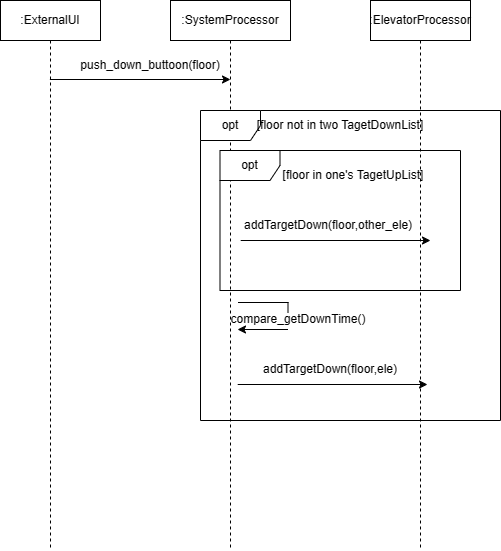

The diagram above was exported from draw.io. Its source (the exported page's mxGraphModel, read from the mxfile embedded in the PNG):
<mxGraphModel dx="925" dy="505" grid="1" gridSize="10" guides="1" tooltips="1" connect="1" arrows="1" fold="1" page="1" pageScale="1" pageWidth="827" pageHeight="1169" math="0" shadow="0">
  <root>
    <mxCell id="0" />
    <mxCell id="1" parent="0" />
    <mxCell id="TY9RNYCd-SKU3gxrGZe1-1" value=":ExternalUI" style="shape=umlLifeline;perimeter=lifelinePerimeter;whiteSpace=wrap;html=1;container=1;dropTarget=0;collapsible=0;recursiveResize=0;outlineConnect=0;portConstraint=eastwest;newEdgeStyle={&quot;curved&quot;:0,&quot;rounded&quot;:0};" vertex="1" parent="1">
      <mxGeometry x="160" y="80" width="100" height="550" as="geometry" />
    </mxCell>
    <mxCell id="TY9RNYCd-SKU3gxrGZe1-2" value=":SystemProcessor" style="shape=umlLifeline;perimeter=lifelinePerimeter;whiteSpace=wrap;html=1;container=1;dropTarget=0;collapsible=0;recursiveResize=0;outlineConnect=0;portConstraint=eastwest;newEdgeStyle={&quot;curved&quot;:0,&quot;rounded&quot;:0};" vertex="1" parent="1">
      <mxGeometry x="330" y="80" width="120" height="550" as="geometry" />
    </mxCell>
    <mxCell id="TY9RNYCd-SKU3gxrGZe1-3" value=":ElevatorProcessor" style="shape=umlLifeline;perimeter=lifelinePerimeter;whiteSpace=wrap;html=1;container=1;dropTarget=0;collapsible=0;recursiveResize=0;outlineConnect=0;portConstraint=eastwest;newEdgeStyle={&quot;curved&quot;:0,&quot;rounded&quot;:0};" vertex="1" parent="1">
      <mxGeometry x="530" y="80" width="100" height="550" as="geometry" />
    </mxCell>
    <mxCell id="TY9RNYCd-SKU3gxrGZe1-4" value="" style="endArrow=classic;html=1;rounded=0;" edge="1" parent="1">
      <mxGeometry width="50" height="50" relative="1" as="geometry">
        <mxPoint x="209.38888888888914" y="159" as="sourcePoint" />
        <mxPoint x="390" y="159" as="targetPoint" />
      </mxGeometry>
    </mxCell>
    <mxCell id="TY9RNYCd-SKU3gxrGZe1-5" value="push_down_buttoon(floor)" style="text;strokeColor=none;align=center;fillColor=none;html=1;verticalAlign=middle;whiteSpace=wrap;rounded=0;" vertex="1" parent="1">
      <mxGeometry x="280" y="130" width="60" height="30" as="geometry" />
    </mxCell>
    <mxCell id="CKwb3YdKahTM31KTt5n3-13" value="addTargetDown(floor,ele)" style="text;strokeColor=none;align=center;fillColor=none;html=1;verticalAlign=middle;whiteSpace=wrap;rounded=0;" vertex="1" parent="1">
      <mxGeometry x="459.5" y="434" width="60" height="30" as="geometry" />
    </mxCell>
    <mxCell id="CKwb3YdKahTM31KTt5n3-14" value="" style="endArrow=classic;html=1;rounded=0;" edge="1" parent="1">
      <mxGeometry width="50" height="50" relative="1" as="geometry">
        <mxPoint x="397.19888888888914" y="464" as="sourcePoint" />
        <mxPoint x="587" y="464" as="targetPoint" />
      </mxGeometry>
    </mxCell>
    <mxCell id="CKwb3YdKahTM31KTt5n3-15" value="" style="endArrow=none;html=1;rounded=0;" edge="1" parent="1">
      <mxGeometry width="50" height="50" relative="1" as="geometry">
        <mxPoint x="397.5" y="382" as="sourcePoint" />
        <mxPoint x="448" y="382" as="targetPoint" />
      </mxGeometry>
    </mxCell>
    <mxCell id="CKwb3YdKahTM31KTt5n3-16" value="" style="endArrow=classic;html=1;rounded=0;" edge="1" parent="1">
      <mxGeometry width="50" height="50" relative="1" as="geometry">
        <mxPoint x="447.5" y="409" as="sourcePoint" />
        <mxPoint x="397" y="409" as="targetPoint" />
        <Array as="points">
          <mxPoint x="427.5" y="409" />
        </Array>
      </mxGeometry>
    </mxCell>
    <mxCell id="CKwb3YdKahTM31KTt5n3-17" value="" style="endArrow=none;html=1;rounded=0;" edge="1" parent="1">
      <mxGeometry width="50" height="50" relative="1" as="geometry">
        <mxPoint x="447.5" y="392" as="sourcePoint" />
        <mxPoint x="447.5" y="382" as="targetPoint" />
      </mxGeometry>
    </mxCell>
    <mxCell id="CKwb3YdKahTM31KTt5n3-18" value="compare_getDownTime()" style="text;strokeColor=none;align=center;fillColor=none;html=1;verticalAlign=middle;whiteSpace=wrap;rounded=0;" vertex="1" parent="1">
      <mxGeometry x="427.5" y="384" width="60" height="30" as="geometry" />
    </mxCell>
    <mxCell id="CKwb3YdKahTM31KTt5n3-19" value="opt" style="shape=umlFrame;whiteSpace=wrap;html=1;pointerEvents=0;" vertex="1" parent="1">
      <mxGeometry x="360" y="190" width="300" height="310" as="geometry" />
    </mxCell>
    <mxCell id="CKwb3YdKahTM31KTt5n3-20" value="[floor not in two TagetDownList]" style="text;strokeColor=none;align=center;fillColor=none;html=1;verticalAlign=middle;whiteSpace=wrap;rounded=0;" vertex="1" parent="1">
      <mxGeometry x="415" y="190" width="170" height="30" as="geometry" />
    </mxCell>
    <mxCell id="CKwb3YdKahTM31KTt5n3-21" value="opt" style="shape=umlFrame;whiteSpace=wrap;html=1;pointerEvents=0;" vertex="1" parent="1">
      <mxGeometry x="379.5" y="230" width="240.5" height="140" as="geometry" />
    </mxCell>
    <mxCell id="CKwb3YdKahTM31KTt5n3-22" value="[floor in one's TagetUpList]" style="text;strokeColor=none;align=center;fillColor=none;html=1;verticalAlign=middle;whiteSpace=wrap;rounded=0;" vertex="1" parent="1">
      <mxGeometry x="427.5" y="240" width="170" height="30" as="geometry" />
    </mxCell>
    <mxCell id="CKwb3YdKahTM31KTt5n3-23" value="addTargetDown(floor,other_ele)" style="text;strokeColor=none;align=center;fillColor=none;html=1;verticalAlign=middle;whiteSpace=wrap;rounded=0;" vertex="1" parent="1">
      <mxGeometry x="457.5" y="290" width="60" height="30" as="geometry" />
    </mxCell>
    <mxCell id="CKwb3YdKahTM31KTt5n3-24" value="" style="endArrow=classic;html=1;rounded=0;" edge="1" parent="1">
      <mxGeometry width="50" height="50" relative="1" as="geometry">
        <mxPoint x="400.19888888888914" y="320" as="sourcePoint" />
        <mxPoint x="590" y="320" as="targetPoint" />
      </mxGeometry>
    </mxCell>
  </root>
</mxGraphModel>